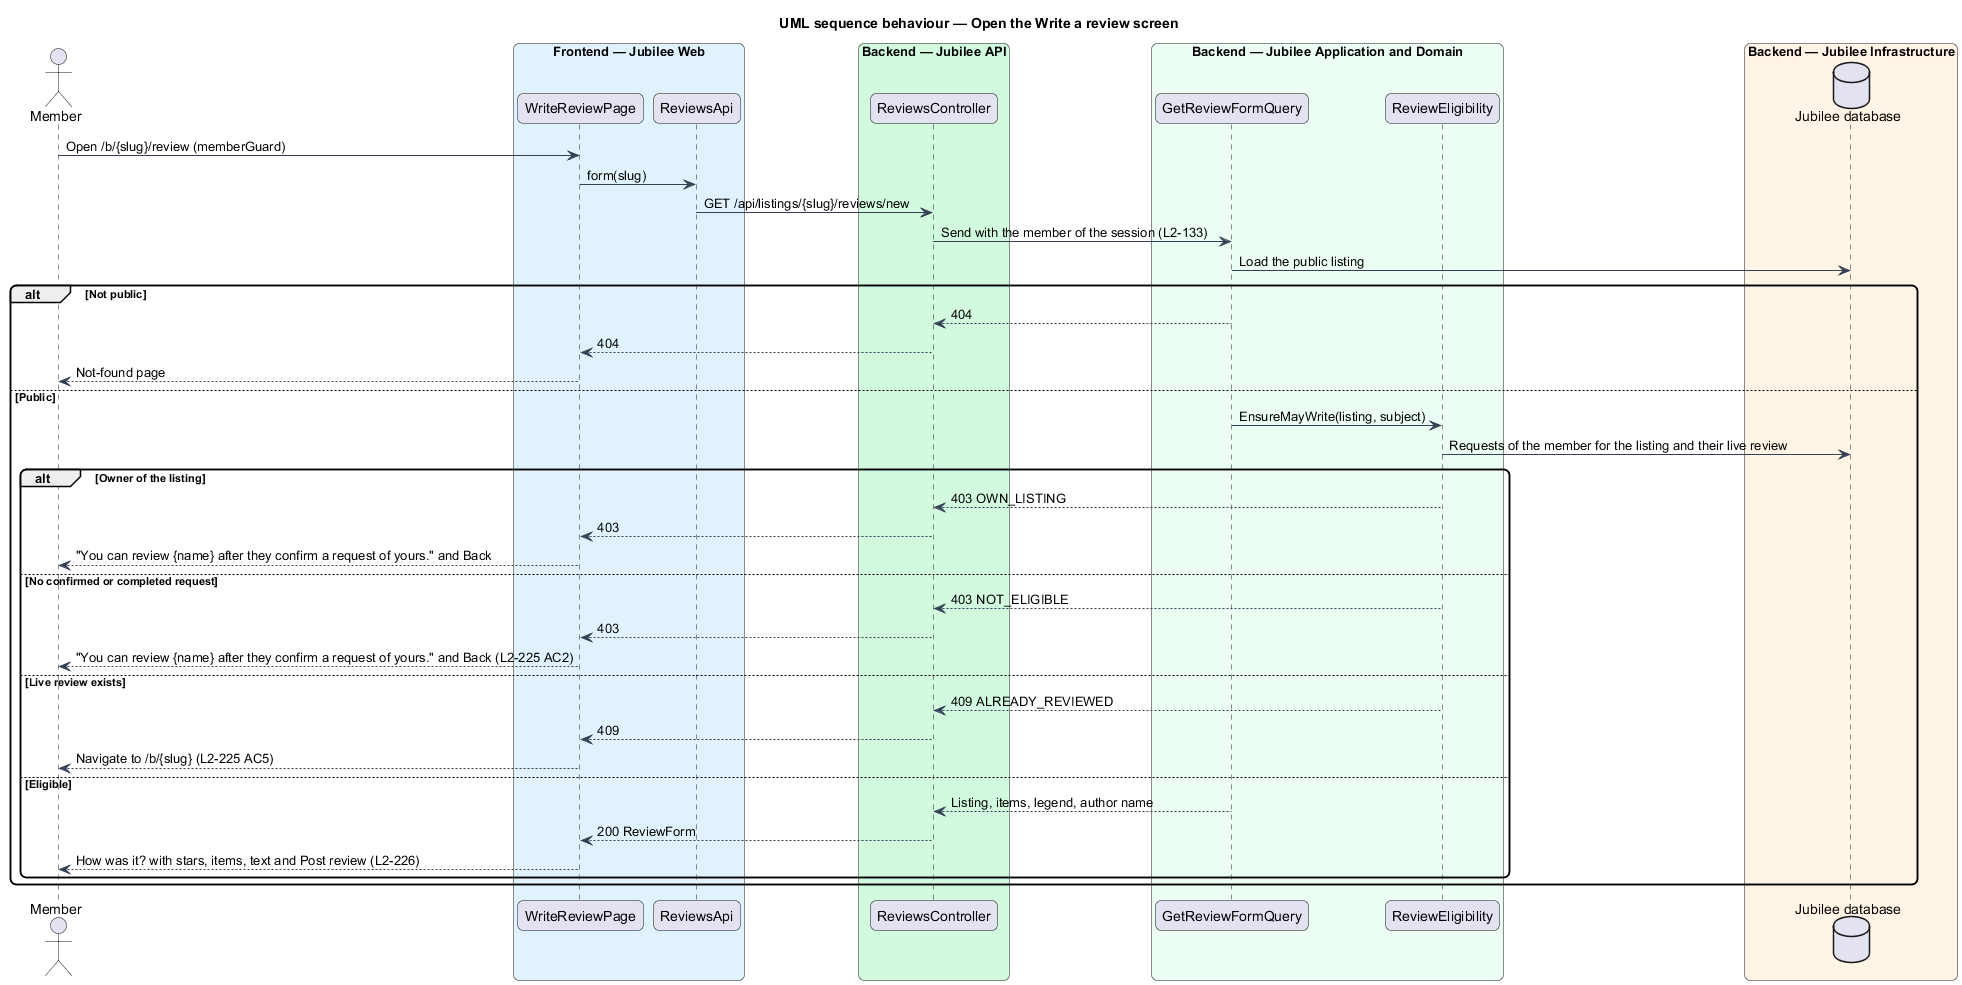

The diagram above was rendered by PlantUML. Its source (embedded in the PNG):
@startuml
title UML sequence behaviour — Open the Write a review screen
skinparam backgroundColor #FFFFFF
skinparam shadowing false
skinparam roundcorner 12
skinparam defaultFontName Arial
skinparam ArrowColor #344054
actor "Member" as actor
box "Frontend — Jubilee Web" #E0F2FE
  participant "WriteReviewPage" as page
  participant "ReviewsApi" as client
end box
box "Backend — Jubilee API" #D1FADF
  participant "ReviewsController" as controller
end box
box "Backend — Jubilee Application and Domain" #ECFDF3
  participant "GetReviewFormQuery" as handler
  participant "ReviewEligibility" as rule
end box
box "Backend — Jubilee Infrastructure" #FFF4E5
  database "Jubilee database" as db
end box
actor -> page : Open /b/{slug}/review (memberGuard)
page -> client : form(slug)
client -> controller : GET /api/listings/{slug}/reviews/new
controller -> handler : Send with the member of the session (L2-133)
handler -> db : Load the public listing
alt Not public
  handler --> controller : 404
  controller --> page : 404
  page --> actor : Not-found page
else Public
  handler -> rule : EnsureMayWrite(listing, subject)
  rule -> db : Requests of the member for the listing and their live review
  alt Owner of the listing
    rule --> controller : 403 OWN_LISTING
    controller --> page : 403
    page --> actor : "You can review {name} after they confirm a request of yours." and Back
  else No confirmed or completed request
    rule --> controller : 403 NOT_ELIGIBLE
    controller --> page : 403
    page --> actor : "You can review {name} after they confirm a request of yours." and Back (L2-225 AC2)
  else Live review exists
    rule --> controller : 409 ALREADY_REVIEWED
    controller --> page : 409
    page --> actor : Navigate to /b/{slug} (L2-225 AC5)
  else Eligible
    handler --> controller : Listing, items, legend, author name
    controller --> page : 200 ReviewForm
    page --> actor : How was it? with stars, items, text and Post review (L2-226)
  end
end
@enduml